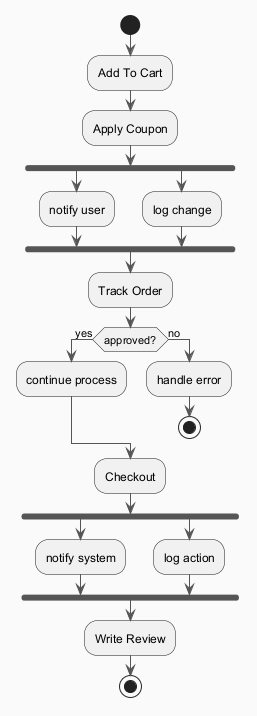

The diagram above was rendered by PlantUML. Its source (embedded in the PNG):
@startuml
skinparam backgroundColor #FAFAFA
skinparam classBackgroundColor #FFF3E0
skinparam classBorderColor #E65100
skinparam ArrowColor #555555
start
:Add To Cart;
:Apply Coupon;
fork
:notify user;
fork again
:log change;
end fork
:Track Order;
if (approved?) then (yes)
:continue process;
else (no)
:handle error;
stop
endif
:Checkout;
fork
:notify system;
fork again
:log action;
end fork
:Write Review;
stop
@enduml